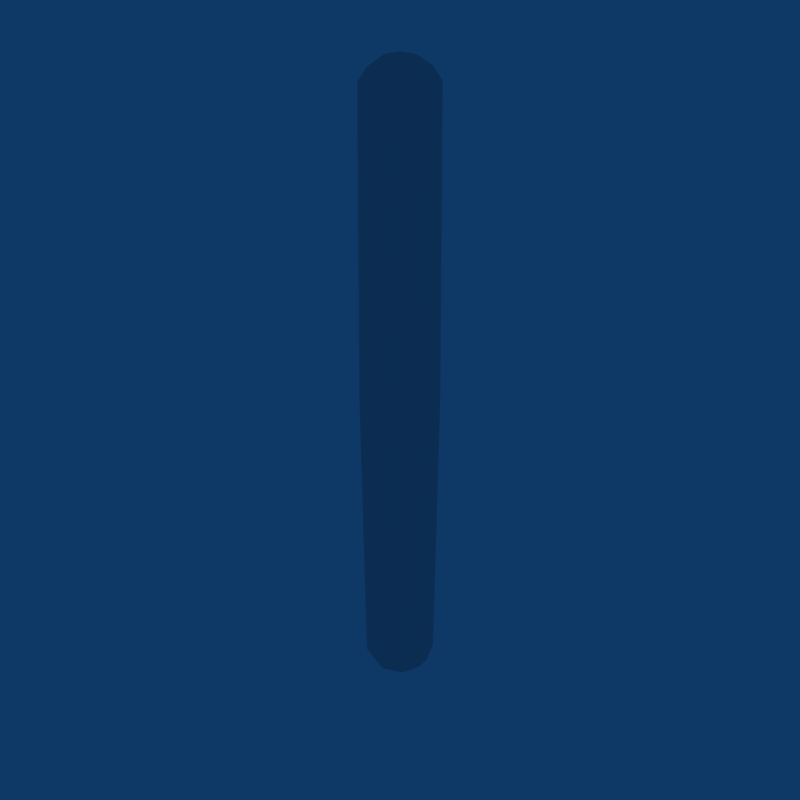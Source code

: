 # Source: Laser_Shot.blend  (saved by Blender 2.49.2; exported with 4.5.12 LTS)
import bpy
from mathutils import Matrix  # noqa: F401  (used for matrix-valued properties, if any)

bpy.ops.wm.read_factory_settings(use_empty=True)
scene = bpy.context.scene
scene.name = 'Scene'

# ---- collections
col_collection_1 = bpy.data.collections.new('Collection 1'); scene.collection.children.link(col_collection_1)

# ---- world
world_world = bpy.data.worlds.new('World'); scene.world = world_world
world_world.color = (0.05656, 0.2208, 0.4)
world_world.use_sun_shadow = False
world_world.sun_shadow_jitter_overblur = 0.0
world_world.cycles.sampling_method = 'MANUAL'
world_world.cycles.sample_map_resolution = 256

# ---- meshes
me_sphere = bpy.data.meshes.new('Sphere')
me_sphere.from_pydata([(0.02607, 1.462e-09, 0.5614), (0.04818, 1.462e-09, 0.5466), (0.06295, 1.462e-09, 0.5245), (0.06813, 0.0, -2.978e-09), (0.06295, -1.949e-09, -0.5245), (0.04818, -1.949e-09, -0.5466), (0.02607, -1.949e-09, -0.5614), (0.01844, 0.01844, -0.5614), (0.03407, 0.03407, -0.5466), (0.04451, 0.04451, -0.5245), (0.04818, 0.04818, 0.0), (0.04451, 0.04451, 0.5245), (0.03407, 0.03407, 0.5466), (0.01844, 0.01844, 0.5614), (-2.518e-09, 1.462e-09, 0.5666), (-5.564e-09, 0.02607, 0.5614), (-6.579e-09, 0.04818, 0.5466), (-8.609e-09, 0.06295, 0.5245), (-6.092e-09, 0.06813, 0.0), (-8.041e-09, 0.06295, -0.5245), (-6.01e-09, 0.04818, -0.5466), (-3.98e-09, 0.02607, -0.5614), (-0.01844, 0.01844, -0.5614), (-0.03407, 0.03407, -0.5466), (-0.04451, 0.04451, -0.5245), (-0.04818, 0.04818, 0.0), (-0.04451, 0.04451, 0.5245), (-0.03407, 0.03407, 0.5466), (-0.01844, 0.01844, 0.5614), (-0.02607, -3.614e-09, 0.5614), (-0.04818, -4.63e-09, 0.5466), (-0.06295, -1.072e-08, 0.5245), (-0.06813, -1.218e-08, 0.0), (-0.06295, -1.413e-08, -0.5245), (-0.04818, -8.041e-09, -0.5466), (-0.02607, -4.995e-09, -0.5614), (-9.224e-09, -9.224e-09, -0.5666), (-0.01844, -0.01844, -0.5614), (-0.03407, -0.03407, -0.5466), (-0.04451, -0.04451, -0.5245), (-0.04818, -0.04818, 0.0), (-0.04451, -0.04451, 0.5245), (-0.03407, -0.03407, 0.5466), (-0.01844, -0.01844, 0.5614), (5.604e-09, -0.02607, 0.5614), (7.635e-09, -0.04818, 0.5466), (1.373e-08, -0.06295, 0.5245), (1.827e-08, -0.06813, 0.0), (1.429e-08, -0.06295, -0.5245), (8.203e-09, -0.04818, -0.5466), (1.096e-09, -0.02607, -0.5614), (0.01844, -0.01844, -0.5614), (0.03407, -0.03407, -0.5466), (0.04451, -0.04451, -0.5245), (0.04818, -0.04818, 0.0), (0.04451, -0.04451, 0.5245), (0.03407, -0.03407, 0.5466), (0.01844, -0.01844, 0.5614)], [], [(36, 7, 6), (6, 7, 8, 5), (5, 8, 9, 4), (4, 9, 10, 3), (3, 10, 11, 2), (2, 11, 12, 1), (13, 0, 1, 12), (0, 13, 14), (13, 15, 14), (12, 16, 15, 13), (11, 17, 16, 12), (10, 18, 17, 11), (9, 19, 18, 10), (8, 20, 19, 9), (7, 21, 20, 8), (36, 21, 7), (36, 22, 21), (21, 22, 23, 20), (20, 23, 24, 19), (19, 24, 25, 18), (18, 25, 26, 17), (17, 26, 27, 16), (16, 27, 28, 15), (15, 28, 14), (28, 29, 14), (27, 30, 29, 28), (26, 31, 30, 27), (25, 32, 31, 26), (24, 33, 32, 25), (23, 34, 33, 24), (22, 35, 34, 23), (36, 35, 22), (36, 37, 35), (35, 37, 38, 34), (34, 38, 39, 33), (33, 39, 40, 32), (32, 40, 41, 31), (31, 41, 42, 30), (30, 42, 43, 29), (29, 43, 14), (43, 44, 14), (42, 45, 44, 43), (41, 46, 45, 42), (40, 47, 46, 41), (39, 48, 47, 40), (38, 49, 48, 39), (37, 50, 49, 38), (36, 50, 37), (36, 51, 50), (50, 51, 52, 49), (49, 52, 53, 48), (48, 53, 54, 47), (47, 54, 55, 46), (46, 55, 56, 45), (45, 56, 57, 44), (44, 57, 14), (57, 0, 14), (0, 57, 56, 1), (55, 2, 1, 56), (54, 3, 2, 55), (53, 4, 3, 54), (52, 5, 4, 53), (51, 6, 5, 52), (36, 6, 51)])
_uv = me_sphere.uv_layers.new(name='UVTex')
_uv.uv.foreach_set('vector', [0.005512, 0.004402, 0.4961, 0.004402, 0.4961, 0.495, 0.005512, 0.004402, 0.4961, 0.004402, 0.4961, 0.495, 0.005512, 0.495, 0.005512, 0.004402, 0.4961, 0.004402, 0.4961, 0.495, 0.005512, 0.495, 0.005512, 0.004402, 0.4961, 0.004402, 0.4961, 0.495, 0.005512, 0.495, 0.005512, 0.004402, 0.4961, 0.004402, 0.4961, 0.495, 0.005512, 0.495, 0.005512, 0.004402, 0.4961, 0.004402, 0.4961, 0.495, 0.005512, 0.495, 0.005512, 0.004402, 0.4961, 0.004402, 0.4961, 0.495, 0.005512, 0.495, 0.005512, 0.004402, 0.4961, 0.004402, 0.4961, 0.495, 0.005512, 0.004402, 0.4961, 0.004402, 0.4961, 0.495, 0.005512, 0.004402, 0.4961, 0.004402, 0.4961, 0.495, 0.005512, 0.495, 0.005512, 0.004402, 0.4961, 0.004402, 0.4961, 0.495, 0.005512, 0.495, 0.005512, 0.004402, 0.4961, 0.004402, 0.4961, 0.495, 0.005512, 0.495, 0.005512, 0.004402, 0.4961, 0.004402, 0.4961, 0.495, 0.005512, 0.495, 0.005512, 0.004402, 0.4961, 0.004402, 0.4961, 0.495, 0.005512, 0.495, 0.005512, 0.004402, 0.4961, 0.004402, 0.4961, 0.495, 0.005512, 0.495, 0.005512, 0.004402, 0.4961, 0.004402, 0.4961, 0.495, 0.005512, 0.004402, 0.4961, 0.004402, 0.4961, 0.495, 0.005512, 0.004402, 0.4961, 0.004402, 0.4961, 0.495, 0.005512, 0.495, 0.005512, 0.004402, 0.4961, 0.004402, 0.4961, 0.495, 0.005512, 0.495, 0.005512, 0.004402, 0.4961, 0.004402, 0.4961, 0.495, 0.005512, 0.495, 0.005512, 0.004402, 0.4961, 0.004402, 0.4961, 0.495, 0.005512, 0.495, 0.005512, 0.004402, 0.4961, 0.004402, 0.4961, 0.495, 0.005512, 0.495, 0.005512, 0.004402, 0.4961, 0.004402, 0.4961, 0.495, 0.005512, 0.495, 0.005512, 0.004402, 0.4961, 0.004402, 0.4961, 0.495, 0.005512, 0.004402, 0.4961, 0.004402, 0.4961, 0.495, 0.005512, 0.004402, 0.4961, 0.004402, 0.4961, 0.495, 0.005512, 0.495, 0.005512, 0.004402, 0.4961, 0.004402, 0.4961, 0.495, 0.005512, 0.495, 0.005512, 0.004402, 0.4961, 0.004402, 0.4961, 0.495, 0.005512, 0.495, 0.005512, 0.004402, 0.4961, 0.004402, 0.4961, 0.495, 0.005512, 0.495, 0.005512, 0.004402, 0.4961, 0.004402, 0.4961, 0.495, 0.005512, 0.495, 0.005512, 0.004402, 0.4961, 0.004402, 0.4961, 0.495, 0.005512, 0.495, 0.005512, 0.004402, 0.4961, 0.004402, 0.4961, 0.495, 0.005512, 0.004402, 0.4961, 0.004402, 0.4961, 0.495, 0.005512, 0.004402, 0.4961, 0.004402, 0.4961, 0.495, 0.005512, 0.495, 0.005512, 0.004402, 0.4961, 0.004402, 0.4961, 0.495, 0.005512, 0.495, 0.005512, 0.004402, 0.4961, 0.004402, 0.4961, 0.495, 0.005512, 0.495, 0.005512, 0.004402, 0.4961, 0.004402, 0.4961, 0.495, 0.005512, 0.495, 0.005512, 0.004402, 0.4961, 0.004402, 0.4961, 0.495, 0.005512, 0.495, 0.005512, 0.004402, 0.4961, 0.004402, 0.4961, 0.495, 0.005512, 0.495, 0.005512, 0.004402, 0.4961, 0.004402, 0.4961, 0.495, 0.005512, 0.004402, 0.4961, 0.004402, 0.4961, 0.495, 0.005512, 0.004402, 0.4961, 0.004402, 0.4961, 0.495, 0.005512, 0.495, 0.005512, 0.004402, 0.4961, 0.004402, 0.4961, 0.495, 0.005512, 0.495, 0.005512, 0.004402, 0.4961, 0.004402, 0.4961, 0.495, 0.005512, 0.495, 0.005512, 0.004402, 0.4961, 0.004402, 0.4961, 0.495, 0.005512, 0.495, 0.005512, 0.004402, 0.4961, 0.004402, 0.4961, 0.495, 0.005512, 0.495, 0.005512, 0.004402, 0.4961, 0.004402, 0.4961, 0.495, 0.005512, 0.495, 0.005512, 0.004402, 0.4961, 0.004402, 0.4961, 0.495, 0.005512, 0.004402, 0.4961, 0.004402, 0.4961, 0.495, 0.005512, 0.004402, 0.4961, 0.004402, 0.4961, 0.495, 0.005512, 0.495, 0.005512, 0.004402, 0.4961, 0.004402, 0.4961, 0.495, 0.005512, 0.495, 0.005512, 0.004402, 0.4961, 0.004402, 0.4961, 0.495, 0.005512, 0.495, 0.005512, 0.004402, 0.4961, 0.004402, 0.4961, 0.495, 0.005512, 0.495, 0.005512, 0.004402, 0.4961, 0.004402, 0.4961, 0.495, 0.005512, 0.495, 0.005512, 0.004402, 0.4961, 0.004402, 0.4961, 0.495, 0.005512, 0.495, 0.005512, 0.004402, 0.4961, 0.004402, 0.4961, 0.495, 0.005512, 0.004402, 0.4961, 0.004402, 0.4961, 0.495, 0.005512, 0.004402, 0.4961, 0.004402, 0.4961, 0.495, 0.005512, 0.495, 0.005512, 0.004402, 0.4961, 0.004402, 0.4961, 0.495, 0.005512, 0.495, 0.005512, 0.004402, 0.4961, 0.004402, 0.4961, 0.495, 0.005512, 0.495, 0.005512, 0.004402, 0.4961, 0.004402, 0.4961, 0.495, 0.005512, 0.495, 0.005512, 0.004402, 0.4961, 0.004402, 0.4961, 0.495, 0.005512, 0.495, 0.005512, 0.004402, 0.4961, 0.004402, 0.4961, 0.495, 0.005512, 0.495, 0.005512, 0.004402, 0.4961, 0.004402, 0.4961, 0.495])
me_sphere.use_remesh_preserve_volume = False
me_sphere.use_remesh_preserve_attributes = False
me_sphere.use_mirror_vertex_groups = False
me_sphere.update()

# ---- objects
ob_lasershot = bpy.data.objects.new('LaserShot', me_sphere)

# ---- transforms, parenting, visibility, modifiers, constraints
ob_lasershot.location = (0.0, 0.0, 0.0)
ob_lasershot.lock_rotations_4d = False
ob_lasershot.empty_display_type = 'ARROWS'
ob_lasershot.lineart.crease_threshold = 0.0

# ---- collection membership
col_collection_1.objects.link(ob_lasershot)

# ---- scene / render settings (as saved in the file)
scene.frame_start = 1; scene.frame_end = 250; scene.frame_set(1)
scene.render.engine = 'BLENDER_EEVEE_NEXT'
scene.render.image_settings.compression = 90
scene.render.resolution_x = 640
scene.render.resolution_y = 640
scene.render.pixel_aspect_x = 100.0
scene.render.pixel_aspect_y = 100.0
scene.render.fps = 25
scene.render.dither_intensity = 0.0
scene.render.use_compositing = False
scene.render.use_sequencer = False
scene.render.bake_margin = 2
scene.render.bake_bias = 0.0
scene.render.use_stamp_time = False
scene.render.use_stamp_date = False
scene.render.use_stamp_frame = False
scene.render.use_stamp_camera = False
scene.render.use_stamp_scene = False
scene.render.use_stamp_filename = False
scene.render.use_stamp_render_time = False
scene.render.stamp_font_size = 0
scene.cycles.use_denoising = False
scene.cycles.samples = 10
scene.cycles.sampling_pattern = 'TABULATED_SOBOL'
scene.cycles.light_sampling_threshold = 0.0
scene.cycles.use_adaptive_sampling = False
scene.cycles.use_light_tree = False
scene.cycles.blur_glossy = 0.0
scene.cycles.volume_bounces = 1
scene.cycles.pixel_filter_type = 'GAUSSIAN'
scene.cycles.sample_clamp_indirect = 0.0
scene.view_settings.view_transform = 'Raw'
bpy.context.view_layer.update()

# ---- added for rendering (the .blend has no active camera): camera
cam_auto = bpy.data.cameras.new('AutoCamera')
cam_auto.lens = 50.0
cam_auto.sensor_width = 36.0
cam_auto.clip_end = 1000.0
ob_auto_camera = bpy.data.objects.new('AutoCamera', cam_auto)
scene.collection.objects.link(ob_auto_camera)
ob_auto_camera.location = (1.06345, -1.27614, 0.850761)
ob_auto_camera.rotation_euler = (1.09748, -7.21219e-08, 0.694738)
scene.camera = ob_auto_camera
bpy.context.view_layer.update()
